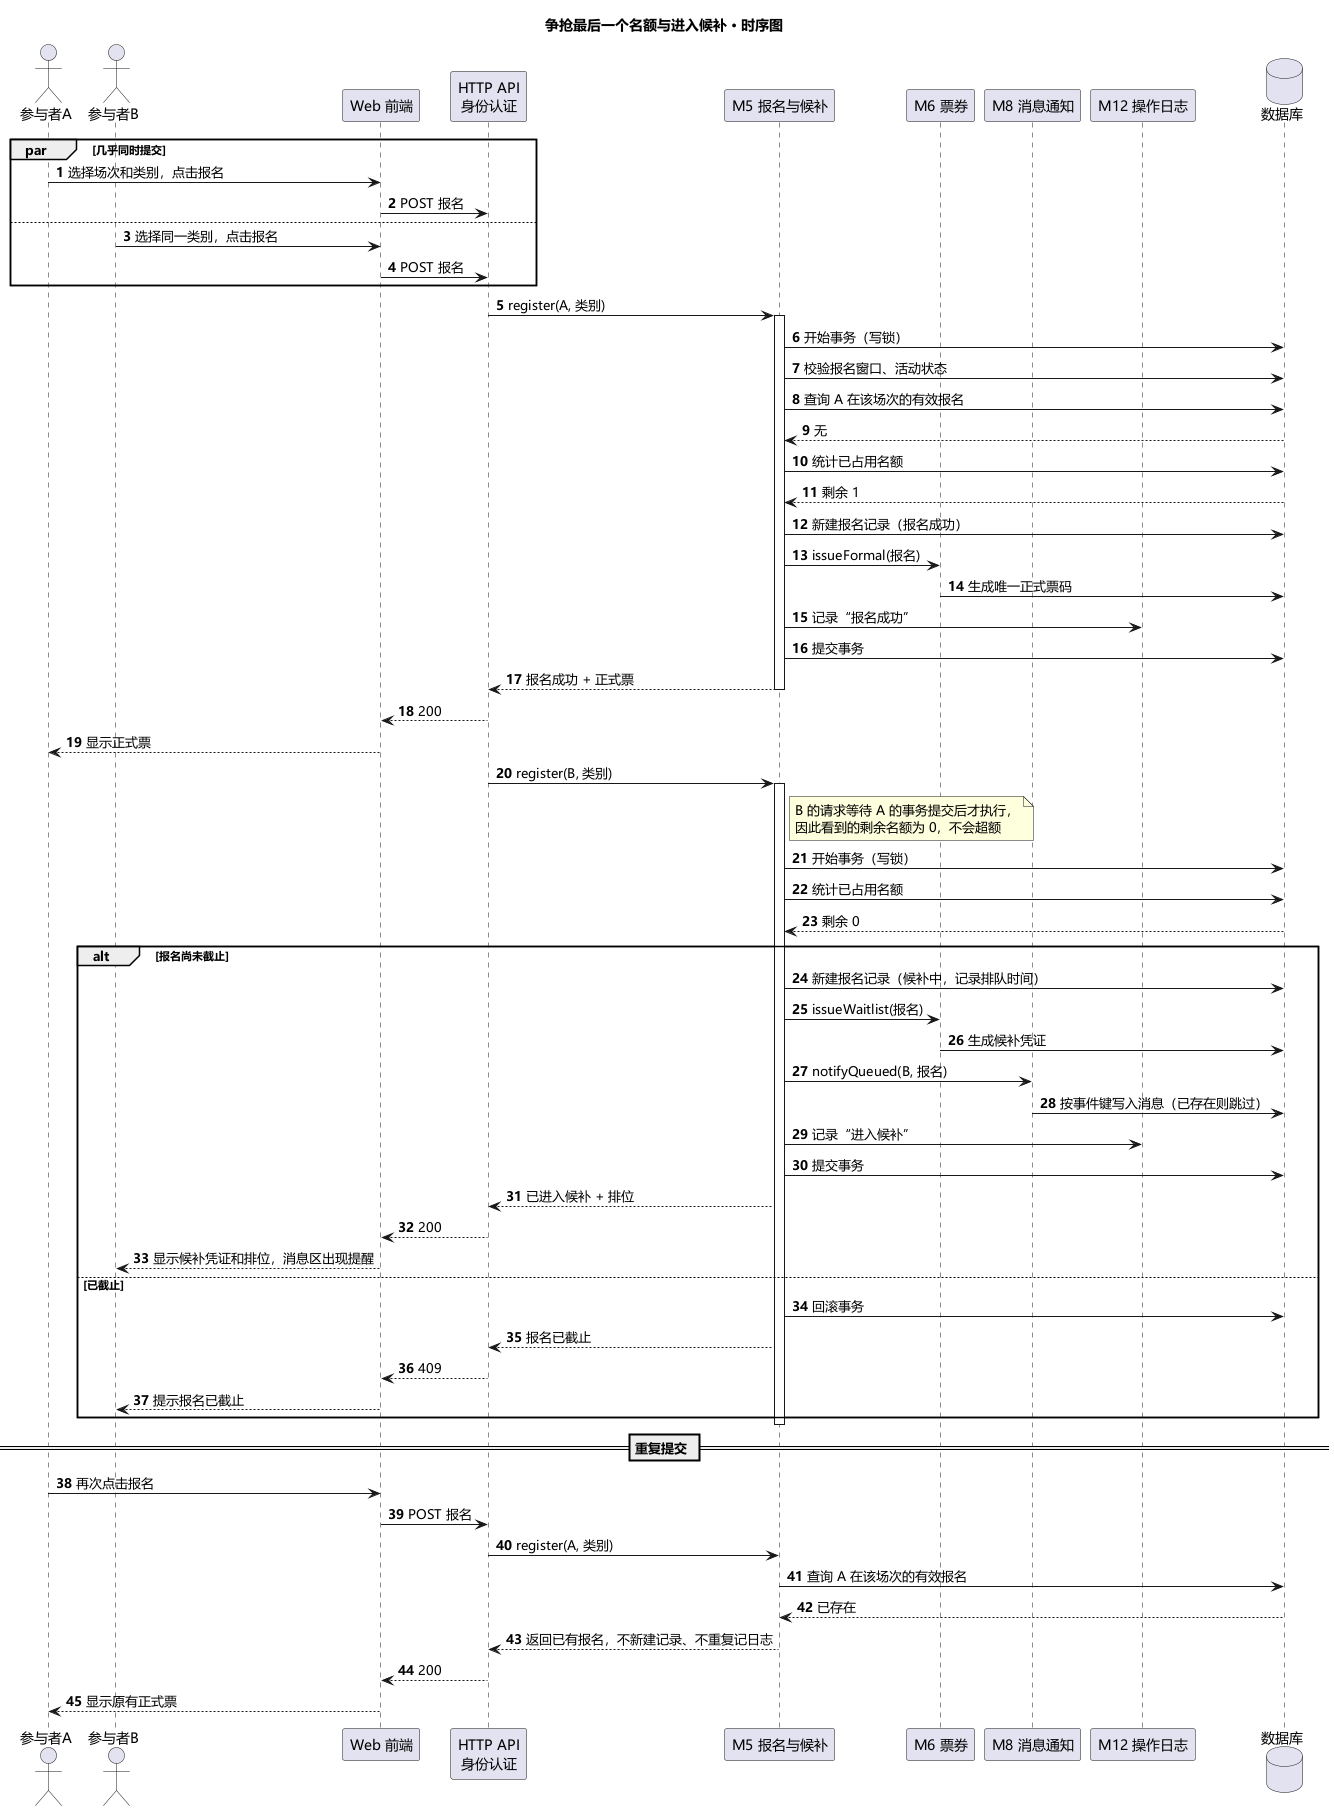

The diagram above was rendered by PlantUML. Its source (embedded in the PNG):
@startuml UML时序图-报名与候补
' 交互性图：时序图。两名参与者同时争抢最后一个名额，后到者进入候补并收到提醒
skinparam defaultFontName "Microsoft YaHei"
skinparam shadowing false
autonumber

title 争抢最后一个名额与进入候补 · 时序图

actor "参与者A" as A
actor "参与者B" as B
participant "Web 前端" as UI
participant "HTTP API\n身份认证" as API
participant "M5 报名与候补" as REG
participant "M6 票券" as TKT
participant "M8 消息通知" as MSG
participant "M12 操作日志" as LOG
database "数据库" as DB

par 几乎同时提交
  A -> UI : 选择场次和类别，点击报名
  UI -> API : POST 报名
else
  B -> UI : 选择同一类别，点击报名
  UI -> API : POST 报名
end

API -> REG : register(A, 类别)
activate REG
REG -> DB : 开始事务（写锁）
REG -> DB : 校验报名窗口、活动状态
REG -> DB : 查询 A 在该场次的有效报名
DB --> REG : 无
REG -> DB : 统计已占用名额
DB --> REG : 剩余 1
REG -> DB : 新建报名记录（报名成功）
REG -> TKT : issueFormal(报名)
TKT -> DB : 生成唯一正式票码
REG -> LOG : 记录“报名成功”
REG -> DB : 提交事务
REG --> API : 报名成功 + 正式票
deactivate REG
API --> UI : 200
UI --> A : 显示正式票

API -> REG : register(B, 类别)
activate REG
note right of REG
  B 的请求等待 A 的事务提交后才执行，
  因此看到的剩余名额为 0，不会超额
end note
REG -> DB : 开始事务（写锁）
REG -> DB : 统计已占用名额
DB --> REG : 剩余 0
alt 报名尚未截止
  REG -> DB : 新建报名记录（候补中，记录排队时间）
  REG -> TKT : issueWaitlist(报名)
  TKT -> DB : 生成候补凭证
  REG -> MSG : notifyQueued(B, 报名)
  MSG -> DB : 按事件键写入消息（已存在则跳过）
  REG -> LOG : 记录“进入候补”
  REG -> DB : 提交事务
  REG --> API : 已进入候补 + 排位
  API --> UI : 200
  UI --> B : 显示候补凭证和排位，消息区出现提醒
else 已截止
  REG -> DB : 回滚事务
  REG --> API : 报名已截止
  API --> UI : 409
  UI --> B : 提示报名已截止
end
deactivate REG

== 重复提交 ==
A -> UI : 再次点击报名
UI -> API : POST 报名
API -> REG : register(A, 类别)
REG -> DB : 查询 A 在该场次的有效报名
DB --> REG : 已存在
REG --> API : 返回已有报名，不新建记录、不重复记日志
API --> UI : 200
UI --> A : 显示原有正式票

@enduml